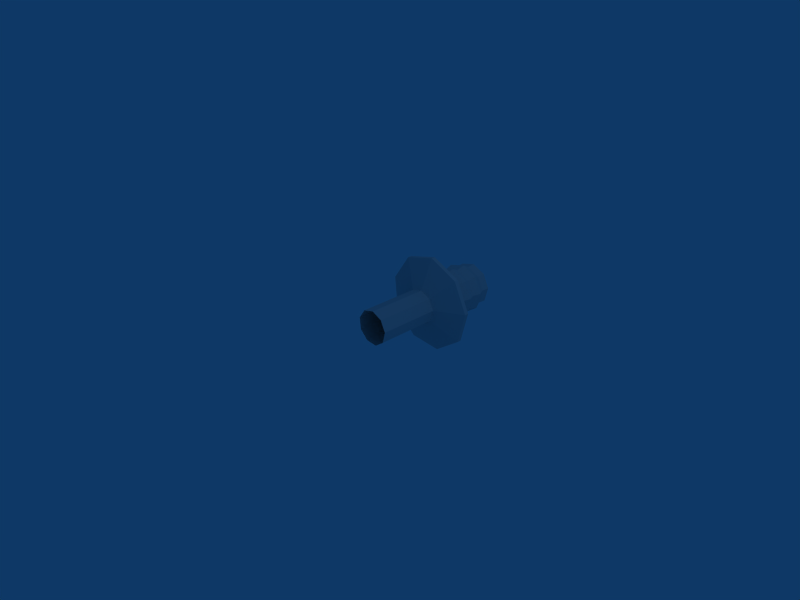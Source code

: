 # Source: beehive_attacking.blend  (saved by Blender 2.43.0; exported with 4.5.12 LTS)
import bpy
from mathutils import Matrix  # noqa: F401  (used for matrix-valued properties, if any)

bpy.ops.wm.read_factory_settings(use_empty=True)
scene = bpy.context.scene
scene.name = 'Scene'

# ---- collections
col_collection_1 = bpy.data.collections.new('Collection 1'); scene.collection.children.link(col_collection_1)

# ---- materials (node trees are filled in below, after node groups)
mat_material_001 = bpy.data.materials.new('Material.001')
mat_material_001.alpha_threshold = 0.0
mat_material_001.preview_render_type = 'FLAT'
mat_material_001.roughness = 0.5
mat_material_001.line_color = (0.0, 0.0, 0.0, 1.0)

# ---- material node trees

# ---- world
world_world = bpy.data.worlds.new('World'); scene.world = world_world
world_world.color = (0.05656, 0.2208, 0.4)
world_world.use_sun_shadow = False
world_world.sun_shadow_jitter_overblur = 0.0
world_world.cycles.sampling_method = 'MANUAL'
world_world.cycles.sample_map_resolution = 256

# ---- cameras
cam_camera = bpy.data.cameras.new('Camera')
cam_camera.passepartout_alpha = 0.2
cam_camera.clip_end = 100.0
cam_camera.lens = 35.0
cam_camera.ortho_scale = 7.314
cam_camera.show_passepartout = False
cam_camera.show_safe_areas = True
cam_camera.dof.focus_distance = 0.0
cam_camera.dof.aperture_fstop = 128.0

# ---- lights
light_spot = bpy.data.lights.new('Spot', 'POINT')
light_spot.transmission_factor = 0.0
light_spot.cutoff_distance = 30.0
light_spot.energy = 100.0
light_spot.shadow_buffer_clip_start = 1.001
light_spot.shadow_soft_size = 1.0
light_spot.shadow_maximum_resolution = 0.006
light_spot.use_absolute_resolution = True
light_spot.cycles.use_multiple_importance_sampling = False

# ---- meshes
me_mesh = bpy.data.meshes.new('Mesh')
me_mesh.from_pydata([(0.1943, 0.8858, 0.1943), (0.2737, 0.8858, 0.02395), (0.2251, 0.8858, -0.1576), (0.07111, 0.8858, -0.2654), (-0.1161, 0.8858, -0.249), (-0.249, 0.8858, -0.1161), (-0.2654, 0.8858, 0.07111), (-0.1576, 0.8858, 0.2251), (0.02395, 0.8858, 0.2737), (0.1943, -0.08895, 0.1943), (0.2737, -0.08895, 0.02395), (0.2251, -0.08895, -0.1576), (0.07111, -0.08895, -0.2654), (-0.1161, -0.08895, -0.249), (-0.249, -0.08895, -0.1161), (-0.2654, -0.08895, 0.07111), (-0.1576, -0.08895, 0.2251), (0.02394, -0.08895, 0.2737), (0.7594, 1.059, 0.06644), (0.539, 1.059, 0.539), (0.6244, 1.059, -0.4372), (0.1973, 1.059, -0.7363), (-0.3222, 1.059, -0.6909), (-0.6909, 1.059, -0.3222), (-0.7363, 1.059, 0.1973), (-0.4372, 1.059, 0.6244), (0.06644, 1.059, 0.7594), (0.539, 1.123, 0.539), (0.7594, 1.123, 0.06644), (0.6244, 1.123, -0.4372), (0.1973, 1.123, -0.7363), (-0.3222, 1.123, -0.6909), (-0.6909, 1.123, -0.3222), (-0.7363, 1.123, 0.1973), (-0.4372, 1.123, 0.6244), (0.06644, 1.123, 0.7594), (0.2715, 1.15, 0.2715), (0.3825, 1.15, 0.03346), (0.3145, 1.15, -0.2202), (0.09937, 1.15, -0.3709), (-0.1623, 1.15, -0.348), (-0.348, 1.15, -0.1623), (-0.3709, 1.15, 0.09937), (-0.2202, 1.15, 0.3145), (0.03346, 1.15, 0.3825), (0.2715, 1.206, 0.2715), (0.3825, 1.206, 0.03346), (0.3145, 1.206, -0.2202), (0.09937, 1.206, -0.3709), (-0.1623, 1.206, -0.348), (-0.348, 1.206, -0.1623), (-0.3709, 1.206, 0.09937), (-0.2202, 1.206, 0.3145), (0.03346, 1.206, 0.3825), (0.3084, 1.338, 0.3084), (0.4345, 1.338, 0.03802), (0.3573, 1.338, -0.2502), (0.1129, 1.338, -0.4213), (-0.1843, 1.338, -0.3953), (-0.3953, 1.338, -0.1843), (-0.4213, 1.338, 0.1129), (-0.2502, 1.338, 0.3573), (0.03801, 1.338, 0.4345), (0.2761, 1.449, 0.2761), (0.389, 1.449, 0.03403), (0.3199, 1.449, -0.224), (0.1011, 1.449, -0.3772), (-0.165, 1.449, -0.3539), (-0.3539, 1.449, -0.165), (-0.3772, 1.449, 0.1011), (-0.224, 1.449, 0.3199), (0.03403, 1.449, 0.389), (0.4149, 1.559, 0.0363), (0.2945, 1.559, 0.2945), (0.3412, 1.559, -0.2389), (0.1078, 1.559, -0.4023), (-0.176, 1.559, -0.3775), (-0.3775, 1.559, -0.176), (-0.4023, 1.559, 0.1078), (-0.2389, 1.559, 0.3412), (0.0363, 1.559, 0.4149), (0.2588, 1.669, 0.2588), (0.3646, 1.669, 0.0319), (0.2998, 1.669, -0.2099), (0.09473, 1.669, -0.3535), (-0.1547, 1.669, -0.3317), (-0.3317, 1.669, -0.1547), (-0.3535, 1.669, 0.09473), (-0.2099, 1.669, 0.2998), (0.0319, 1.669, 0.3646), (0.2858, 1.801, 0.2858), (0.4027, 1.801, 0.03523), (0.3311, 1.801, -0.2318), (0.1046, 1.801, -0.3904), (-0.1708, 1.801, -0.3663), (-0.3663, 1.801, -0.1708), (-0.3904, 1.801, 0.1046), (-0.2318, 1.801, 0.3311), (0.03523, 1.801, 0.4027), (0.3367, 1.922, 0.02946), (0.239, 1.922, 0.239), (0.2769, 1.922, -0.1939), (0.08749, 1.922, -0.3265), (-0.1429, 1.922, -0.3064), (-0.3064, 1.922, -0.1429), (-0.3265, 1.922, 0.08749), (-0.1939, 1.922, 0.2769), (0.02946, 1.922, 0.3367), (0.2473, 2.044, 0.2473), (0.3485, 2.044, 0.03049), (0.2865, 2.044, -0.2006), (0.09053, 2.044, -0.3379), (-0.1478, 2.044, -0.317), (-0.317, 2.044, -0.1478), (-0.3379, 2.044, 0.09053), (-0.2006, 2.044, 0.2865), (0.03049, 2.044, 0.3485), (0.2135, 2.132, 0.01868), (0.1515, 2.132, 0.1515), (0.1755, 2.132, -0.1229), (0.05546, 2.132, -0.207), (-0.09057, 2.132, -0.1942), (-0.1942, 2.132, -0.09057), (-0.207, 2.132, 0.05546), (-0.1229, 2.132, 0.1755), (0.01868, 2.132, 0.2135), (-7.887e-08, 2.194, 4.685e-08)], [], [(118, 117, 126), (117, 119, 126), (119, 120, 126), (120, 121, 126), (121, 122, 126), (122, 123, 126), (123, 124, 126), (124, 125, 126), (125, 118, 126), (116, 108, 118), (116, 118, 125), (115, 116, 125), (115, 125, 124), (114, 115, 124), (114, 124, 123), (113, 114, 123), (113, 123, 122), (112, 113, 121), (113, 122, 121), (111, 112, 121), (111, 121, 120), (110, 111, 119), (111, 120, 119), (109, 110, 117), (110, 119, 117), (108, 109, 117), (108, 117, 118), (107, 100, 108), (107, 108, 116), (106, 107, 116), (106, 116, 115), (105, 106, 115), (105, 115, 114), (104, 105, 114), (104, 114, 113), (103, 104, 113), (103, 113, 112), (102, 103, 112), (102, 112, 111), (101, 102, 111), (101, 111, 110), (99, 101, 110), (99, 110, 109), (100, 99, 109), (100, 109, 108), (98, 90, 100), (98, 100, 107), (97, 98, 107), (97, 107, 106), (96, 97, 106), (96, 106, 105), (95, 96, 105), (95, 105, 104), (94, 95, 104), (94, 104, 103), (93, 94, 103), (93, 103, 102), (92, 93, 102), (92, 102, 101), (91, 92, 101), (91, 101, 99), (90, 91, 99), (90, 99, 100), (89, 81, 90), (89, 90, 98), (88, 89, 98), (88, 98, 97), (87, 88, 97), (87, 97, 96), (86, 87, 96), (86, 96, 95), (85, 86, 95), (85, 95, 94), (84, 85, 94), (84, 94, 93), (83, 84, 93), (83, 93, 92), (82, 83, 92), (82, 92, 91), (81, 82, 91), (81, 91, 90), (80, 73, 81), (80, 81, 89), (79, 80, 89), (79, 89, 88), (78, 79, 88), (78, 88, 87), (77, 78, 87), (77, 87, 86), (76, 77, 86), (76, 86, 85), (75, 76, 85), (75, 85, 84), (74, 75, 84), (74, 84, 83), (72, 74, 83), (72, 83, 82), (73, 72, 82), (73, 82, 81), (71, 63, 73), (71, 73, 80), (70, 71, 80), (70, 80, 79), (69, 70, 79), (69, 79, 78), (68, 69, 78), (68, 78, 77), (67, 68, 77), (67, 77, 76), (66, 67, 76), (66, 76, 75), (65, 66, 75), (65, 75, 74), (64, 65, 74), (64, 74, 72), (63, 64, 72), (63, 72, 73), (62, 54, 63), (62, 63, 71), (61, 62, 71), (61, 71, 70), (60, 61, 70), (60, 70, 69), (59, 60, 69), (59, 69, 68), (58, 59, 68), (58, 68, 67), (57, 58, 67), (57, 67, 66), (56, 57, 66), (56, 66, 65), (55, 56, 65), (55, 65, 64), (54, 55, 64), (54, 64, 63), (53, 45, 54), (53, 54, 62), (52, 53, 62), (52, 62, 61), (51, 52, 61), (51, 61, 60), (50, 51, 60), (50, 60, 59), (49, 50, 59), (49, 59, 58), (48, 49, 58), (48, 58, 57), (47, 48, 57), (47, 57, 56), (46, 47, 56), (46, 56, 55), (45, 46, 55), (45, 55, 54), (44, 36, 45), (44, 45, 53), (43, 44, 53), (43, 53, 52), (42, 43, 52), (42, 52, 51), (41, 42, 51), (41, 51, 50), (40, 41, 50), (40, 50, 49), (39, 40, 49), (39, 49, 48), (38, 39, 48), (38, 48, 47), (37, 38, 47), (37, 47, 46), (36, 37, 46), (36, 46, 45), (35, 27, 36), (35, 36, 44), (34, 35, 44), (34, 44, 43), (33, 34, 43), (33, 43, 42), (32, 33, 42), (32, 42, 41), (31, 32, 41), (31, 41, 40), (30, 31, 40), (30, 40, 39), (29, 30, 38), (30, 39, 38), (28, 29, 38), (28, 38, 37), (27, 28, 37), (27, 37, 36), (26, 19, 27), (26, 27, 35), (25, 26, 35), (25, 35, 34), (24, 25, 34), (24, 34, 33), (23, 24, 33), (23, 33, 32), (22, 23, 32), (22, 32, 31), (21, 22, 31), (21, 31, 30), (20, 21, 30), (20, 30, 29), (18, 20, 29), (18, 29, 28), (19, 18, 28), (19, 28, 27), (8, 0, 26), (0, 19, 26), (7, 8, 26), (7, 26, 25), (6, 7, 24), (7, 25, 24), (5, 6, 24), (5, 24, 23), (4, 5, 23), (4, 23, 22), (3, 4, 22), (3, 22, 21), (2, 3, 21), (2, 21, 20), (1, 2, 20), (1, 20, 18), (0, 1, 18), (0, 18, 19), (9, 0, 8), (9, 8, 17), (7, 16, 17), (7, 17, 8), (6, 15, 16), (6, 16, 7), (5, 14, 15), (5, 15, 6), (4, 13, 14), (4, 14, 5), (3, 12, 13), (3, 13, 4), (2, 11, 12), (2, 12, 3), (1, 10, 11), (1, 11, 2), (0, 9, 10), (0, 10, 1)])
_uv = me_mesh.uv_layers.new(name='UVTex')
_uv.uv.foreach_set('vector', [0.7406, 0.5788, 0.8572, 0.5788, 0.6298, 0.6107, 0.459, 0.5758, 0.511, 0.5757, 0.6386, 0.6071, 0.511, 0.5757, 0.6099, 0.5753, 0.6386, 0.6071, 0.6099, 0.5753, 0.6851, 0.5749, 0.6386, 0.6071, 0.6851, 0.5749, 0.8003, 0.5746, 0.6386, 0.6071, 0.8003, 0.5746, 0.8625, 0.5745, 0.6386, 0.6071, 0.4536, 0.5788, 0.5665, 0.5788, 0.6298, 0.6107, 0.5665, 0.5788, 0.6394, 0.5788, 0.6298, 0.6107, 0.6394, 0.5788, 0.7406, 0.5788, 0.6298, 0.6107, 0.6455, 0.5334, 0.7899, 0.5334, 0.7406, 0.5788, 0.6455, 0.5334, 0.7406, 0.5788, 0.6394, 0.5788, 0.5265, 0.5334, 0.6455, 0.5334, 0.6394, 0.5788, 0.5265, 0.5334, 0.6394, 0.5788, 0.5665, 0.5788, 0.3863, 0.5334, 0.5265, 0.5334, 0.5665, 0.5788, 0.3863, 0.5334, 0.5665, 0.5788, 0.4536, 0.5788, 0.8632, 0.5289, 0.9296, 0.5288, 0.8625, 0.5745, 0.8632, 0.5289, 0.8625, 0.5745, 0.8003, 0.5746, 0.7143, 0.5294, 0.8632, 0.5289, 0.6851, 0.5749, 0.8632, 0.5289, 0.8003, 0.5746, 0.6851, 0.5749, 0.5916, 0.5301, 0.7143, 0.5294, 0.6851, 0.5749, 0.5916, 0.5301, 0.6851, 0.5749, 0.6099, 0.5753, 0.4536, 0.5307, 0.5916, 0.5301, 0.511, 0.5757, 0.5916, 0.5301, 0.6099, 0.5753, 0.511, 0.5757, 0.3893, 0.5309, 0.4536, 0.5307, 0.459, 0.5758, 0.4536, 0.5307, 0.511, 0.5757, 0.459, 0.5758, 0.7899, 0.5334, 0.9266, 0.5334, 0.8572, 0.5788, 0.7899, 0.5334, 0.8572, 0.5788, 0.7406, 0.5788, 0.6449, 0.4711, 0.7856, 0.4711, 0.7899, 0.5334, 0.6449, 0.4711, 0.7899, 0.5334, 0.6455, 0.5334, 0.53, 0.4711, 0.6449, 0.4711, 0.6455, 0.5334, 0.53, 0.4711, 0.6455, 0.5334, 0.5265, 0.5334, 0.3921, 0.4711, 0.53, 0.4711, 0.5265, 0.5334, 0.3921, 0.4711, 0.5265, 0.5334, 0.3863, 0.5334, 0.8573, 0.4665, 0.9234, 0.4665, 0.9296, 0.5288, 0.8573, 0.4665, 0.9296, 0.5288, 0.8632, 0.5289, 0.7113, 0.467, 0.8573, 0.4665, 0.8632, 0.5289, 0.7113, 0.467, 0.8632, 0.5289, 0.7143, 0.5294, 0.5928, 0.4677, 0.7113, 0.467, 0.7143, 0.5294, 0.5928, 0.4677, 0.7143, 0.5294, 0.5916, 0.5301, 0.4582, 0.4683, 0.5928, 0.4677, 0.5916, 0.5301, 0.4582, 0.4683, 0.5916, 0.5301, 0.4536, 0.5307, 0.3949, 0.4685, 0.4582, 0.4683, 0.4536, 0.5307, 0.3949, 0.4685, 0.4536, 0.5307, 0.3893, 0.5309, 0.7856, 0.4711, 0.9206, 0.4711, 0.9266, 0.5334, 0.7856, 0.4711, 0.9266, 0.5334, 0.7899, 0.5334, 0.6479, 0.4087, 0.8097, 0.4087, 0.7856, 0.4711, 0.6479, 0.4087, 0.7856, 0.4711, 0.6449, 0.4711, 0.5105, 0.4087, 0.6479, 0.4087, 0.6449, 0.4711, 0.5105, 0.4087, 0.6449, 0.4711, 0.53, 0.4711, 0.3592, 0.4087, 0.5105, 0.4087, 0.53, 0.4711, 0.3592, 0.4087, 0.53, 0.4711, 0.3921, 0.4711, 0.8878, 0.404, 0.9559, 0.4039, 0.9234, 0.4665, 0.8878, 0.404, 0.9234, 0.4665, 0.8573, 0.4665, 0.7254, 0.4046, 0.8878, 0.404, 0.8573, 0.4665, 0.7254, 0.4046, 0.8573, 0.4665, 0.7113, 0.467, 0.5836, 0.4054, 0.7254, 0.4046, 0.7113, 0.467, 0.5836, 0.4054, 0.7113, 0.467, 0.5928, 0.4677, 0.43, 0.4061, 0.5836, 0.4054, 0.5928, 0.4677, 0.43, 0.4061, 0.5928, 0.4677, 0.4582, 0.4683, 0.3606, 0.4063, 0.43, 0.4061, 0.4582, 0.4683, 0.3606, 0.4063, 0.4582, 0.4683, 0.3949, 0.4685, 0.8097, 0.4087, 0.9545, 0.4087, 0.9206, 0.4711, 0.8097, 0.4087, 0.9206, 0.4711, 0.7856, 0.4711, 0.6462, 0.3407, 0.7958, 0.3407, 0.8097, 0.4087, 0.6462, 0.3407, 0.8097, 0.4087, 0.6479, 0.4087, 0.5217, 0.3407, 0.6462, 0.3407, 0.6479, 0.4087, 0.5217, 0.3407, 0.6479, 0.4087, 0.5105, 0.4087, 0.3782, 0.3407, 0.5217, 0.3407, 0.5105, 0.4087, 0.3782, 0.3407, 0.5105, 0.4087, 0.3592, 0.4087, 0.8696, 0.336, 0.9366, 0.336, 0.9559, 0.4039, 0.8696, 0.336, 0.9559, 0.4039, 0.8878, 0.404, 0.7166, 0.3366, 0.8696, 0.336, 0.8878, 0.404, 0.7166, 0.3366, 0.8878, 0.404, 0.7254, 0.4046, 0.5883, 0.3373, 0.7166, 0.3366, 0.7254, 0.4046, 0.5883, 0.3373, 0.7254, 0.4046, 0.5836, 0.4054, 0.4456, 0.3379, 0.5883, 0.3373, 0.5836, 0.4054, 0.4456, 0.3379, 0.5836, 0.4054, 0.43, 0.4061, 0.3798, 0.3381, 0.4456, 0.3379, 0.43, 0.4061, 0.3798, 0.3381, 0.43, 0.4061, 0.3606, 0.4063, 0.7958, 0.3407, 0.935, 0.3407, 0.9545, 0.4087, 0.7958, 0.3407, 0.9545, 0.4087, 0.8097, 0.4087, 0.6484, 0.284, 0.8142, 0.284, 0.7958, 0.3407, 0.6484, 0.284, 0.7958, 0.3407, 0.6462, 0.3407, 0.5068, 0.284, 0.6484, 0.284, 0.6462, 0.3407, 0.5068, 0.284, 0.6462, 0.3407, 0.5217, 0.3407, 0.3531, 0.284, 0.5068, 0.284, 0.5217, 0.3407, 0.3531, 0.284, 0.5217, 0.3407, 0.3782, 0.3407, 0.8929, 0.2792, 0.9613, 0.2791, 0.9366, 0.336, 0.8929, 0.2792, 0.9366, 0.336, 0.8696, 0.336, 0.7273, 0.2798, 0.8929, 0.2792, 0.8696, 0.336, 0.7273, 0.2798, 0.8696, 0.336, 0.7166, 0.3366, 0.5812, 0.2807, 0.7273, 0.2798, 0.7166, 0.3366, 0.5812, 0.2807, 0.7166, 0.3366, 0.5883, 0.3373, 0.424, 0.2814, 0.5812, 0.2807, 0.5883, 0.3373, 0.424, 0.2814, 0.5883, 0.3373, 0.4456, 0.3379, 0.3536, 0.2816, 0.424, 0.2814, 0.4456, 0.3379, 0.3536, 0.2816, 0.4456, 0.3379, 0.3798, 0.3381, 0.8142, 0.284, 0.9609, 0.284, 0.935, 0.3407, 0.8142, 0.284, 0.935, 0.3407, 0.7958, 0.3407, 0.6473, 0.2273, 0.8047, 0.2273, 0.8142, 0.284, 0.6473, 0.2273, 0.8142, 0.284, 0.6484, 0.284, 0.5145, 0.2273, 0.6473, 0.2273, 0.6484, 0.284, 0.5145, 0.2273, 0.6484, 0.284, 0.5068, 0.284, 0.3661, 0.2273, 0.5145, 0.2273, 0.5068, 0.284, 0.3661, 0.2273, 0.5068, 0.284, 0.3531, 0.284, 0.8804, 0.2226, 0.948, 0.2225, 0.9613, 0.2791, 0.8804, 0.2226, 0.9613, 0.2791, 0.8929, 0.2792, 0.7213, 0.2232, 0.8804, 0.2226, 0.8929, 0.2792, 0.7213, 0.2232, 0.8929, 0.2792, 0.7273, 0.2798, 0.5844, 0.224, 0.7213, 0.2232, 0.7273, 0.2798, 0.5844, 0.224, 0.7273, 0.2798, 0.5812, 0.2807, 0.4347, 0.2246, 0.5844, 0.224, 0.5812, 0.2807, 0.4347, 0.2246, 0.5812, 0.2807, 0.424, 0.2814, 0.3666, 0.2248, 0.4347, 0.2246, 0.424, 0.2814, 0.3666, 0.2248, 0.424, 0.2814, 0.3536, 0.2816, 0.8047, 0.2273, 0.9475, 0.2273, 0.9609, 0.284, 0.8047, 0.2273, 0.9609, 0.284, 0.8142, 0.284, 0.6493, 0.1706, 0.8213, 0.1706, 0.8047, 0.2273, 0.6493, 0.1706, 0.8047, 0.2273, 0.6473, 0.2273, 0.501, 0.1706, 0.6493, 0.1706, 0.6473, 0.2273, 0.501, 0.1706, 0.6473, 0.2273, 0.5145, 0.2273, 0.3433, 0.1706, 0.501, 0.1706, 0.5145, 0.2273, 0.3433, 0.1706, 0.5145, 0.2273, 0.3661, 0.2273, 0.9014, 0.1658, 0.9704, 0.1657, 0.948, 0.2225, 0.9014, 0.1658, 0.948, 0.2225, 0.8804, 0.2226, 0.7309, 0.1664, 0.9014, 0.1658, 0.8804, 0.2226, 0.7309, 0.1664, 0.8804, 0.2226, 0.7213, 0.2232, 0.578, 0.1673, 0.7309, 0.1664, 0.7213, 0.2232, 0.578, 0.1673, 0.7213, 0.2232, 0.5844, 0.224, 0.4151, 0.168, 0.578, 0.1673, 0.5844, 0.224, 0.4151, 0.168, 0.5844, 0.224, 0.4347, 0.2246, 0.3429, 0.1683, 0.4151, 0.168, 0.4347, 0.2246, 0.3429, 0.1683, 0.4347, 0.2246, 0.3666, 0.2248, 0.8213, 0.1706, 0.9709, 0.1706, 0.9475, 0.2273, 0.8213, 0.1706, 0.9475, 0.2273, 0.8047, 0.2273, 0.647, 0.1026, 0.8023, 0.1026, 0.8213, 0.1706, 0.647, 0.1026, 0.8213, 0.1706, 0.6493, 0.1706, 0.5164, 0.1026, 0.647, 0.1026, 0.6493, 0.1706, 0.5164, 0.1026, 0.6493, 0.1706, 0.501, 0.1706, 0.3693, 0.1026, 0.5164, 0.1026, 0.501, 0.1706, 0.3693, 0.1026, 0.501, 0.1706, 0.3433, 0.1706, 0.8766, 0.09787, 0.9441, 0.0978, 0.9704, 0.1657, 0.8766, 0.09787, 0.9704, 0.1657, 0.9014, 0.1658, 0.7192, 0.09843, 0.8766, 0.09787, 0.9014, 0.1658, 0.7192, 0.09843, 0.9014, 0.1658, 0.7309, 0.1664, 0.5845, 0.09922, 0.7192, 0.09843, 0.7309, 0.1664, 0.5845, 0.09922, 0.7309, 0.1664, 0.578, 0.1673, 0.4367, 0.09987, 0.5845, 0.09922, 0.578, 0.1673, 0.4367, 0.09987, 0.578, 0.1673, 0.4151, 0.168, 0.3692, 0.1001, 0.4367, 0.09987, 0.4151, 0.168, 0.3692, 0.1001, 0.4151, 0.168, 0.3429, 0.1683, 0.8023, 0.1026, 0.9442, 0.1026, 0.9709, 0.1706, 0.8023, 0.1026, 0.9709, 0.1706, 0.8213, 0.1706, 0.647, 0.07346, 0.8023, 0.07346, 0.8023, 0.1026, 0.647, 0.07346, 0.8023, 0.1026, 0.647, 0.1026, 0.5164, 0.07346, 0.647, 0.07346, 0.647, 0.1026, 0.5164, 0.07346, 0.647, 0.1026, 0.5164, 0.1026, 0.3693, 0.07346, 0.5164, 0.07346, 0.5164, 0.1026, 0.3693, 0.07346, 0.5164, 0.1026, 0.3693, 0.1026, 0.8764, 0.06878, 0.9439, 0.06871, 0.9441, 0.0978, 0.8764, 0.06878, 0.9441, 0.0978, 0.8766, 0.09787, 0.719, 0.06934, 0.8764, 0.06878, 0.8766, 0.09787, 0.719, 0.06934, 0.8766, 0.09787, 0.7192, 0.09843, 0.5844, 0.07013, 0.719, 0.06934, 0.7192, 0.09843, 0.5844, 0.07013, 0.7192, 0.09843, 0.5845, 0.09922, 0.4365, 0.07078, 0.5844, 0.07013, 0.5845, 0.09922, 0.4365, 0.07078, 0.5845, 0.09922, 0.4367, 0.09987, 0.3691, 0.07098, 0.4365, 0.07078, 0.4367, 0.09987, 0.3691, 0.07098, 0.4367, 0.09987, 0.3692, 0.1001, 0.8023, 0.07346, 0.9442, 0.07346, 0.9442, 0.1026, 0.8023, 0.07346, 0.9442, 0.1026, 0.8023, 0.1026, 0.2342, 0.9664, 0.1153, 0.911, 0.1826, 0.8438, 0.2342, 0.9664, 0.1826, 0.8438, 0.2425, 0.8717, 0.3608, 0.9325, 0.2342, 0.9664, 0.2425, 0.8717, 0.3608, 0.9325, 0.2425, 0.8717, 0.3062, 0.8546, 0.436, 0.8251, 0.3608, 0.9325, 0.3062, 0.8546, 0.436, 0.8251, 0.3062, 0.8546, 0.3441, 0.8005, 0.4246, 0.6945, 0.436, 0.8251, 0.3441, 0.8005, 0.4246, 0.6945, 0.3441, 0.8005, 0.3384, 0.7347, 0.3319, 0.6018, 0.4246, 0.6945, 0.3384, 0.7347, 0.3319, 0.6018, 0.3384, 0.7347, 0.2917, 0.688, 0.2013, 0.5903, 0.3319, 0.6018, 0.2917, 0.688, 0.2013, 0.5903, 0.2917, 0.688, 0.2259, 0.6822, 0.09386, 0.6655, 0.2013, 0.5903, 0.1718, 0.7201, 0.2013, 0.5903, 0.2259, 0.6822, 0.1718, 0.7201, 0.05993, 0.7922, 0.09386, 0.6655, 0.1718, 0.7201, 0.05993, 0.7922, 0.1718, 0.7201, 0.1547, 0.7839, 0.1153, 0.911, 0.05993, 0.7922, 0.1547, 0.7839, 0.1153, 0.911, 0.1547, 0.7839, 0.1826, 0.8438, 0.7382, 0.7841, 0.8992, 0.7841, 0.8992, 0.8057, 0.7382, 0.7841, 0.8992, 0.8057, 0.7382, 0.8057, 0.5667, 0.7841, 0.7382, 0.7841, 0.7382, 0.8057, 0.5667, 0.7841, 0.7382, 0.8057, 0.5667, 0.8057, 0.4648, 0.7841, 0.5667, 0.7841, 0.5667, 0.8057, 0.4648, 0.7841, 0.5667, 0.8057, 0.4648, 0.8057, 0.4803, 0.8059, 0.4648, 0.8059, 0.4648, 0.7843, 0.4803, 0.8059, 0.4648, 0.7843, 0.4803, 0.7843, 0.6059, 0.8059, 0.4803, 0.8059, 0.4803, 0.7843, 0.6059, 0.8059, 0.4803, 0.7843, 0.6059, 0.7843, 0.7828, 0.8059, 0.6059, 0.8059, 0.6059, 0.7843, 0.7828, 0.8059, 0.6059, 0.7843, 0.7828, 0.7843, 0.9283, 0.8059, 0.7828, 0.8059, 0.7828, 0.7843, 0.9283, 0.8059, 0.7828, 0.7843, 0.9283, 0.7843, 0.9743, 0.8059, 0.9283, 0.8059, 0.9283, 0.7843, 0.9743, 0.8059, 0.9283, 0.7843, 0.9743, 0.7843, 0.8992, 0.7841, 0.9743, 0.7841, 0.9743, 0.8057, 0.8992, 0.7841, 0.9743, 0.8057, 0.8992, 0.8057, 0.2441, 0.8724, 0.3077, 0.8561, 0.2343, 0.9696, 0.3077, 0.8561, 0.3622, 0.9366, 0.2343, 0.9696, 0.1849, 0.8441, 0.2441, 0.8724, 0.2343, 0.9696, 0.1849, 0.8441, 0.2343, 0.9696, 0.1151, 0.9126, 0.1578, 0.7844, 0.1849, 0.8441, 0.06037, 0.7923, 0.1849, 0.8441, 0.1151, 0.9126, 0.06037, 0.7923, 0.1754, 0.7212, 0.1578, 0.7844, 0.06037, 0.7923, 0.1754, 0.7212, 0.06037, 0.7923, 0.09579, 0.665, 0.2295, 0.6841, 0.1754, 0.7212, 0.09579, 0.665, 0.2295, 0.6841, 0.09579, 0.665, 0.2048, 0.5902, 0.2948, 0.6904, 0.2295, 0.6841, 0.2048, 0.5902, 0.2948, 0.6904, 0.2048, 0.5902, 0.3363, 0.603, 0.3407, 0.7372, 0.2948, 0.6904, 0.3363, 0.603, 0.3407, 0.7372, 0.3363, 0.603, 0.4288, 0.6973, 0.3458, 0.8027, 0.3407, 0.7372, 0.4288, 0.6973, 0.3458, 0.8027, 0.4288, 0.6973, 0.4391, 0.8291, 0.3077, 0.8561, 0.3458, 0.8027, 0.4391, 0.8291, 0.3077, 0.8561, 0.4391, 0.8291, 0.3622, 0.9366, 0.778, 0.932, 0.778, 0.9959, 0.72, 0.9959, 0.778, 0.932, 0.72, 0.9959, 0.72, 0.932, 0.6582, 0.9959, 0.6582, 0.932, 0.72, 0.932, 0.6582, 0.9959, 0.72, 0.932, 0.72, 0.9959, 0.604, 0.9959, 0.604, 0.932, 0.6582, 0.932, 0.604, 0.9959, 0.6582, 0.932, 0.6582, 0.9959, 0.6336, 0.9311, 0.6336, 0.995, 0.603, 0.995, 0.6336, 0.9311, 0.603, 0.995, 0.603, 0.9311, 0.6755, 0.9311, 0.6755, 0.995, 0.6336, 0.995, 0.6755, 0.9311, 0.6336, 0.995, 0.6336, 0.9311, 0.7344, 0.9311, 0.7344, 0.995, 0.6755, 0.995, 0.7344, 0.9311, 0.6755, 0.995, 0.6755, 0.9311, 0.7829, 0.9311, 0.7829, 0.995, 0.7344, 0.995, 0.7829, 0.9311, 0.7344, 0.995, 0.7344, 0.9311, 0.826, 0.9311, 0.826, 0.995, 0.7829, 0.995, 0.826, 0.9311, 0.7829, 0.995, 0.7829, 0.9311, 0.778, 0.9959, 0.778, 0.932, 0.8226, 0.932, 0.778, 0.9959, 0.8226, 0.932, 0.8226, 0.9959])
_ca = me_mesh.color_attributes.new('Col', 'BYTE_COLOR', 'CORNER')
_ca.data.foreach_set('color', [1.0, 1.0, 1.0, 1.0, 1.0, 1.0, 1.0, 1.0, 1.0, 1.0, 1.0, 1.0, 1.0, 1.0, 1.0, 1.0, 1.0, 1.0, 1.0, 1.0, 1.0, 1.0, 1.0, 1.0, 1.0, 1.0, 1.0, 1.0, 1.0, 1.0, 1.0, 1.0, 1.0, 1.0, 1.0, 1.0, 1.0, 1.0, 1.0, 1.0, 1.0, 1.0, 1.0, 1.0, 1.0, 1.0, 1.0, 1.0, 1.0, 1.0, 1.0, 1.0, 1.0, 1.0, 1.0, 1.0, 1.0, 1.0, 1.0, 1.0, 1.0, 1.0, 1.0, 1.0, 1.0, 1.0, 1.0, 1.0, 1.0, 1.0, 1.0, 1.0, 1.0, 1.0, 1.0, 1.0, 1.0, 1.0, 1.0, 1.0, 1.0, 1.0, 1.0, 1.0, 1.0, 1.0, 1.0, 1.0, 1.0, 1.0, 1.0, 1.0, 1.0, 1.0, 1.0, 1.0, 1.0, 1.0, 1.0, 1.0, 1.0, 1.0, 1.0, 1.0, 1.0, 1.0, 1.0, 1.0, 1.0, 1.0, 1.0, 1.0, 1.0, 1.0, 1.0, 1.0, 1.0, 1.0, 1.0, 1.0, 1.0, 1.0, 1.0, 1.0, 1.0, 1.0, 1.0, 1.0, 1.0, 1.0, 1.0, 1.0, 1.0, 1.0, 1.0, 1.0, 1.0, 1.0, 1.0, 1.0, 1.0, 1.0, 1.0, 1.0, 1.0, 1.0, 1.0, 1.0, 1.0, 1.0, 1.0, 1.0, 1.0, 1.0, 1.0, 1.0, 1.0, 1.0, 1.0, 1.0, 1.0, 1.0, 1.0, 1.0, 1.0, 1.0, 1.0, 1.0, 1.0, 1.0, 1.0, 1.0, 1.0, 1.0, 1.0, 1.0, 1.0, 1.0, 1.0, 1.0, 1.0, 1.0, 1.0, 1.0, 1.0, 1.0, 1.0, 1.0, 1.0, 1.0, 1.0, 1.0, 1.0, 1.0, 1.0, 1.0, 1.0, 1.0, 1.0, 1.0, 1.0, 1.0, 1.0, 1.0, 1.0, 1.0, 1.0, 1.0, 1.0, 1.0, 1.0, 1.0, 1.0, 1.0, 1.0, 1.0, 1.0, 1.0, 1.0, 1.0, 1.0, 1.0, 1.0, 1.0, 1.0, 1.0, 1.0, 1.0, 1.0, 1.0, 1.0, 1.0, 1.0, 1.0, 1.0, 1.0, 1.0, 1.0, 1.0, 1.0, 1.0, 1.0, 1.0, 1.0, 1.0, 1.0, 1.0, 1.0, 1.0, 1.0, 1.0, 1.0, 1.0, 1.0, 1.0, 1.0, 1.0, 1.0, 1.0, 1.0, 1.0, 1.0, 1.0, 1.0, 1.0, 1.0, 1.0, 1.0, 1.0, 1.0, 1.0, 1.0, 1.0, 1.0, 1.0, 1.0, 1.0, 1.0, 1.0, 1.0, 1.0, 1.0, 1.0, 1.0, 1.0, 1.0, 1.0, 1.0, 1.0, 1.0, 1.0, 1.0, 1.0, 1.0, 1.0, 1.0, 1.0, 1.0, 1.0, 1.0, 1.0, 1.0, 1.0, 1.0, 1.0, 1.0, 1.0, 1.0, 1.0, 1.0, 1.0, 1.0, 1.0, 1.0, 1.0, 1.0, 1.0, 1.0, 1.0, 1.0, 1.0, 1.0, 1.0, 1.0, 1.0, 1.0, 1.0, 1.0, 1.0, 1.0, 1.0, 1.0, 1.0, 1.0, 1.0, 1.0, 1.0, 1.0, 1.0, 1.0, 1.0, 1.0, 1.0, 1.0, 1.0, 1.0, 1.0, 1.0, 1.0, 1.0, 1.0, 1.0, 1.0, 1.0, 1.0, 1.0, 1.0, 1.0, 1.0, 1.0, 1.0, 1.0, 1.0, 1.0, 1.0, 1.0, 1.0, 1.0, 1.0, 1.0, 1.0, 1.0, 1.0, 1.0, 1.0, 1.0, 1.0, 1.0, 1.0, 1.0, 1.0, 1.0, 1.0, 1.0, 1.0, 1.0, 1.0, 1.0, 1.0, 1.0, 1.0, 1.0, 1.0, 1.0, 1.0, 1.0, 1.0, 1.0, 1.0, 1.0, 1.0, 1.0, 1.0, 1.0, 1.0, 1.0, 1.0, 1.0, 1.0, 1.0, 1.0, 1.0, 1.0, 1.0, 1.0, 1.0, 1.0, 1.0, 1.0, 1.0, 1.0, 1.0, 1.0, 1.0, 1.0, 1.0, 1.0, 1.0, 1.0, 1.0, 1.0, 1.0, 1.0, 1.0, 1.0, 1.0, 1.0, 1.0, 1.0, 1.0, 1.0, 1.0, 1.0, 1.0, 1.0, 1.0, 1.0, 1.0, 1.0, 1.0, 1.0, 1.0, 1.0, 1.0, 1.0, 1.0, 1.0, 1.0, 1.0, 1.0, 1.0, 1.0, 1.0, 1.0, 1.0, 1.0, 1.0, 1.0, 1.0, 1.0, 1.0, 1.0, 1.0, 1.0, 1.0, 1.0, 1.0, 1.0, 1.0, 1.0, 1.0, 1.0, 1.0, 1.0, 1.0, 1.0, 1.0, 1.0, 1.0, 1.0, 1.0, 1.0, 1.0, 1.0, 1.0, 1.0, 1.0, 1.0, 1.0, 1.0, 1.0, 1.0, 1.0, 1.0, 1.0, 1.0, 1.0, 1.0, 1.0, 1.0, 1.0, 1.0, 1.0, 1.0, 1.0, 1.0, 1.0, 1.0, 1.0, 1.0, 1.0, 1.0, 1.0, 1.0, 1.0, 1.0, 1.0, 1.0, 1.0, 1.0, 1.0, 1.0, 1.0, 1.0, 1.0, 1.0, 1.0, 1.0, 1.0, 1.0, 1.0, 1.0, 1.0, 1.0, 1.0, 1.0, 1.0, 1.0, 1.0, 1.0, 1.0, 1.0, 1.0, 1.0, 1.0, 1.0, 1.0, 1.0, 1.0, 1.0, 1.0, 1.0, 1.0, 1.0, 1.0, 1.0, 1.0, 1.0, 1.0, 1.0, 1.0, 1.0, 1.0, 1.0, 1.0, 1.0, 1.0, 1.0, 1.0, 1.0, 1.0, 1.0, 1.0, 1.0, 1.0, 1.0, 1.0, 1.0, 1.0, 1.0, 1.0, 1.0, 1.0, 1.0, 1.0, 1.0, 1.0, 1.0, 1.0, 1.0, 1.0, 1.0, 1.0, 1.0, 1.0, 1.0, 1.0, 1.0, 1.0, 1.0, 1.0, 1.0, 1.0, 1.0, 1.0, 1.0, 1.0, 1.0, 1.0, 1.0, 1.0, 1.0, 1.0, 1.0, 1.0, 1.0, 1.0, 1.0, 1.0, 1.0, 1.0, 1.0, 1.0, 1.0, 1.0, 1.0, 1.0, 1.0, 1.0, 1.0, 1.0, 1.0, 1.0, 1.0, 1.0, 1.0, 1.0, 1.0, 1.0, 1.0, 1.0, 1.0, 1.0, 1.0, 1.0, 1.0, 1.0, 1.0, 1.0, 1.0, 1.0, 1.0, 1.0, 1.0, 1.0, 1.0, 1.0, 1.0, 1.0, 1.0, 1.0, 1.0, 1.0, 1.0, 1.0, 1.0, 1.0, 1.0, 1.0, 1.0, 1.0, 1.0, 1.0, 1.0, 1.0, 1.0, 1.0, 1.0, 1.0, 1.0, 1.0, 1.0, 1.0, 1.0, 1.0, 1.0, 1.0, 1.0, 1.0, 1.0, 1.0, 1.0, 1.0, 1.0, 1.0, 1.0, 1.0, 1.0, 1.0, 1.0, 1.0, 1.0, 1.0, 1.0, 1.0, 1.0, 1.0, 1.0, 1.0, 1.0, 1.0, 1.0, 1.0, 1.0, 1.0, 1.0, 1.0, 1.0, 1.0, 1.0, 1.0, 1.0, 1.0, 1.0, 1.0, 1.0, 1.0, 1.0, 1.0, 1.0, 1.0, 1.0, 1.0, 1.0, 1.0, 1.0, 1.0, 1.0, 1.0, 1.0, 1.0, 1.0, 1.0, 1.0, 1.0, 1.0, 1.0, 1.0, 1.0, 1.0, 1.0, 1.0, 1.0, 1.0, 1.0, 1.0, 1.0, 1.0, 1.0, 1.0, 1.0, 1.0, 1.0, 1.0, 1.0, 1.0, 1.0, 1.0, 1.0, 1.0, 1.0, 1.0, 1.0, 1.0, 1.0, 1.0, 1.0, 1.0, 1.0, 1.0, 1.0, 1.0, 1.0, 1.0, 1.0, 1.0, 1.0, 1.0, 1.0, 1.0, 1.0, 1.0, 1.0, 1.0, 1.0, 1.0, 1.0, 1.0, 1.0, 1.0, 1.0, 1.0, 1.0, 1.0, 1.0, 1.0, 1.0, 1.0, 1.0, 1.0, 1.0, 1.0, 1.0, 1.0, 1.0, 1.0, 1.0, 1.0, 1.0, 1.0, 1.0, 1.0, 1.0, 1.0, 1.0, 1.0, 1.0, 1.0, 1.0, 1.0, 1.0, 1.0, 1.0, 1.0, 1.0, 1.0, 1.0, 1.0, 1.0, 1.0, 1.0, 1.0, 1.0, 1.0, 1.0, 1.0, 1.0, 1.0, 1.0, 1.0, 1.0, 1.0, 1.0, 1.0, 1.0, 1.0, 1.0, 1.0, 1.0, 1.0, 1.0, 1.0, 1.0, 1.0, 1.0, 1.0, 1.0, 1.0, 1.0, 1.0, 1.0, 1.0, 1.0, 1.0, 1.0, 1.0, 1.0, 1.0, 1.0, 1.0, 1.0, 1.0, 1.0, 1.0, 1.0, 1.0, 1.0, 1.0, 1.0, 1.0, 1.0, 1.0, 1.0, 1.0, 1.0, 1.0, 1.0, 1.0, 1.0, 1.0, 1.0, 1.0, 1.0, 1.0, 1.0, 1.0, 1.0, 1.0, 1.0, 1.0, 1.0, 1.0, 1.0, 1.0, 1.0, 1.0, 1.0, 1.0, 1.0, 1.0, 1.0, 1.0, 1.0, 1.0, 1.0, 1.0, 1.0, 1.0, 1.0, 1.0, 1.0, 1.0, 1.0, 1.0, 1.0, 1.0, 1.0, 1.0, 1.0, 1.0, 1.0, 1.0, 1.0, 1.0, 1.0, 1.0, 1.0, 1.0, 1.0, 1.0, 1.0, 1.0, 1.0, 1.0, 1.0, 1.0, 1.0, 1.0, 1.0, 1.0, 1.0, 1.0, 1.0, 1.0, 1.0, 1.0, 1.0, 1.0, 1.0, 1.0, 1.0, 1.0, 1.0, 1.0, 1.0, 1.0, 1.0, 1.0, 1.0, 1.0, 1.0, 1.0, 1.0, 1.0, 1.0, 1.0, 1.0, 1.0, 1.0, 1.0, 1.0, 1.0, 1.0, 1.0, 1.0, 1.0, 1.0, 1.0, 1.0, 1.0, 1.0, 1.0, 1.0, 1.0, 1.0, 1.0, 1.0, 1.0, 1.0, 1.0, 1.0, 1.0, 1.0, 1.0, 1.0, 1.0, 1.0, 1.0, 1.0, 1.0, 1.0, 1.0, 1.0, 1.0, 1.0, 1.0, 1.0, 1.0, 1.0, 1.0, 1.0, 1.0, 1.0, 1.0, 1.0, 1.0, 1.0, 1.0, 1.0, 1.0, 1.0, 1.0, 1.0, 1.0, 1.0, 1.0, 1.0, 1.0, 1.0, 1.0, 1.0, 1.0, 1.0, 1.0, 1.0, 1.0, 1.0, 1.0, 1.0, 1.0, 1.0, 1.0, 1.0, 1.0, 1.0, 1.0, 1.0, 1.0, 1.0, 1.0, 1.0, 1.0, 1.0, 1.0, 1.0, 1.0, 1.0, 1.0, 1.0, 1.0, 1.0, 1.0, 1.0, 1.0, 1.0, 1.0, 1.0, 1.0, 1.0, 1.0, 1.0, 1.0, 1.0, 1.0, 1.0, 1.0, 1.0, 1.0, 1.0, 1.0, 1.0, 1.0, 1.0, 1.0, 1.0, 1.0, 1.0, 1.0, 1.0, 1.0, 1.0, 1.0, 1.0, 1.0, 1.0, 1.0, 1.0, 1.0, 1.0, 1.0, 1.0, 1.0, 1.0, 1.0, 1.0, 1.0, 1.0, 1.0, 1.0, 1.0, 1.0, 1.0, 1.0, 1.0, 1.0, 1.0, 1.0, 1.0, 1.0, 1.0, 1.0, 1.0, 1.0, 1.0, 1.0, 1.0, 1.0, 1.0, 1.0, 1.0, 1.0, 1.0, 1.0, 1.0, 1.0, 1.0, 1.0, 1.0, 1.0, 1.0, 1.0, 1.0, 1.0, 1.0, 1.0, 1.0, 1.0, 1.0, 1.0, 1.0, 1.0, 1.0, 1.0, 1.0, 1.0, 1.0, 1.0, 1.0, 1.0, 1.0, 1.0, 1.0, 1.0, 1.0, 1.0, 1.0, 1.0, 1.0, 1.0, 1.0, 1.0, 1.0, 1.0, 1.0, 1.0, 1.0, 1.0, 1.0, 1.0, 1.0, 1.0, 1.0, 1.0, 1.0, 1.0, 1.0, 1.0, 1.0, 1.0, 1.0, 1.0, 1.0, 1.0, 1.0, 1.0, 1.0, 1.0, 1.0, 1.0, 1.0, 1.0, 1.0, 1.0, 1.0, 1.0, 1.0, 1.0, 1.0, 1.0, 1.0, 1.0, 1.0, 1.0, 1.0, 1.0, 1.0, 1.0, 1.0, 1.0, 1.0, 1.0, 1.0, 1.0, 1.0, 1.0, 1.0, 1.0, 1.0, 1.0, 1.0, 1.0, 1.0, 1.0, 1.0, 1.0, 1.0, 1.0, 1.0, 1.0, 1.0, 1.0, 1.0, 1.0, 1.0, 1.0, 1.0, 1.0, 1.0, 1.0, 1.0, 1.0, 1.0, 1.0, 1.0, 1.0, 1.0, 1.0, 1.0, 1.0, 1.0, 1.0, 1.0, 1.0, 1.0, 1.0, 1.0, 1.0, 1.0, 1.0, 1.0, 1.0, 1.0, 1.0, 1.0, 1.0, 1.0, 1.0, 1.0, 1.0, 1.0, 1.0, 1.0, 1.0, 1.0, 1.0, 1.0, 1.0, 1.0, 1.0, 1.0, 1.0, 1.0, 1.0, 1.0, 1.0, 1.0, 1.0, 1.0, 1.0, 1.0, 1.0, 1.0, 1.0, 1.0, 1.0, 1.0, 1.0, 1.0, 1.0, 1.0, 1.0, 1.0, 1.0, 1.0, 1.0, 1.0, 1.0, 1.0, 1.0, 1.0, 1.0, 1.0, 1.0, 1.0, 1.0, 1.0, 1.0, 1.0, 1.0, 1.0, 1.0, 1.0, 1.0, 1.0, 1.0, 1.0, 1.0, 1.0, 1.0, 1.0, 1.0, 1.0, 1.0, 1.0, 1.0, 1.0, 1.0, 1.0, 1.0, 1.0, 1.0, 1.0, 1.0, 1.0, 1.0, 1.0, 1.0, 1.0, 1.0, 1.0, 1.0, 1.0, 1.0, 1.0, 1.0, 1.0, 1.0, 1.0, 1.0, 1.0, 1.0, 1.0, 1.0, 1.0, 1.0, 1.0, 1.0, 1.0, 1.0, 1.0, 1.0, 1.0, 1.0, 1.0, 1.0, 1.0, 1.0, 1.0, 1.0, 1.0, 1.0, 1.0, 1.0, 1.0, 1.0, 1.0, 1.0, 1.0, 1.0, 1.0, 1.0, 1.0, 1.0, 1.0, 1.0, 1.0, 1.0, 1.0, 1.0, 1.0, 1.0, 1.0, 1.0, 1.0, 1.0, 1.0, 1.0, 1.0, 1.0, 1.0, 1.0, 1.0, 1.0, 1.0, 1.0, 1.0, 1.0, 1.0, 1.0, 1.0, 1.0, 1.0, 1.0, 1.0, 1.0, 1.0, 1.0, 1.0, 1.0, 1.0, 1.0, 1.0, 1.0, 1.0, 1.0, 1.0, 1.0, 1.0, 1.0, 1.0, 1.0, 1.0, 1.0, 1.0, 1.0, 1.0, 1.0, 1.0, 1.0, 1.0, 1.0, 1.0, 1.0, 1.0, 1.0, 1.0, 1.0, 1.0, 1.0, 1.0, 1.0, 1.0, 1.0, 1.0, 1.0, 1.0, 1.0, 1.0, 1.0, 1.0, 1.0, 1.0, 1.0, 1.0, 1.0, 1.0, 1.0, 1.0, 1.0, 1.0, 1.0, 1.0, 1.0, 1.0, 1.0, 1.0, 1.0, 1.0, 1.0, 1.0, 1.0, 1.0, 1.0, 1.0, 1.0, 1.0, 1.0, 1.0, 1.0, 1.0, 1.0, 1.0, 1.0, 1.0, 1.0, 1.0, 1.0, 1.0, 1.0, 1.0, 1.0, 1.0, 1.0, 1.0, 1.0, 1.0, 1.0, 1.0, 1.0, 1.0, 1.0, 1.0, 1.0, 1.0, 1.0, 1.0, 1.0, 1.0, 1.0, 1.0, 1.0, 1.0, 1.0, 1.0, 1.0, 1.0, 1.0, 1.0, 1.0, 1.0, 1.0, 1.0, 1.0, 1.0, 1.0, 1.0, 1.0, 1.0, 1.0, 1.0, 1.0, 1.0, 1.0, 1.0, 1.0, 1.0, 1.0, 1.0, 1.0, 1.0, 1.0, 1.0, 1.0, 1.0, 1.0, 1.0, 1.0, 1.0, 1.0, 1.0, 1.0, 1.0, 1.0, 1.0, 1.0, 1.0, 1.0, 1.0, 1.0, 1.0, 1.0, 1.0, 1.0, 1.0, 1.0, 1.0, 1.0, 1.0, 1.0, 1.0, 1.0, 1.0, 1.0, 1.0, 1.0, 1.0, 1.0, 1.0, 1.0, 1.0, 1.0, 1.0, 1.0, 1.0, 1.0, 1.0, 1.0, 1.0, 1.0, 1.0, 1.0, 1.0, 1.0, 1.0, 1.0, 1.0, 1.0, 1.0, 1.0, 1.0, 1.0, 1.0, 1.0, 1.0, 1.0, 1.0, 1.0, 1.0, 1.0, 1.0, 1.0, 1.0, 1.0, 1.0, 1.0, 1.0, 1.0, 1.0, 1.0, 1.0, 1.0, 1.0, 1.0, 1.0, 1.0, 1.0, 1.0, 1.0, 1.0, 1.0, 1.0, 1.0, 1.0, 1.0, 1.0, 1.0, 1.0, 1.0, 1.0, 1.0, 1.0, 1.0, 1.0, 1.0, 1.0, 1.0, 1.0, 1.0, 1.0, 1.0, 1.0, 1.0, 1.0, 1.0, 1.0, 1.0, 1.0, 1.0, 1.0, 1.0, 1.0, 1.0, 1.0, 1.0, 1.0, 1.0, 1.0, 1.0, 1.0, 1.0, 1.0, 1.0, 1.0, 1.0, 1.0, 1.0, 1.0, 1.0, 1.0, 1.0, 1.0, 1.0, 1.0, 1.0, 1.0, 1.0, 1.0, 1.0, 1.0, 1.0, 1.0, 1.0, 1.0, 1.0, 1.0, 1.0, 1.0, 1.0, 1.0, 1.0, 1.0, 1.0, 1.0, 1.0, 1.0, 1.0, 1.0, 1.0, 1.0, 1.0, 1.0, 1.0, 1.0, 1.0, 1.0, 1.0, 1.0, 1.0, 1.0, 1.0, 1.0, 1.0, 1.0, 1.0, 1.0, 1.0, 1.0, 1.0, 1.0, 1.0, 1.0, 1.0, 1.0, 1.0, 1.0, 1.0, 1.0, 1.0, 1.0, 1.0, 1.0, 1.0, 1.0, 1.0, 1.0, 1.0, 1.0, 1.0, 1.0, 1.0, 1.0, 1.0, 1.0, 1.0, 1.0, 1.0, 1.0, 1.0, 1.0, 1.0, 1.0, 1.0, 1.0, 1.0, 1.0, 1.0, 1.0, 1.0, 1.0, 1.0, 1.0, 1.0, 1.0, 1.0, 1.0, 1.0, 1.0, 1.0, 1.0, 1.0, 1.0, 1.0, 1.0, 1.0, 1.0, 1.0, 1.0, 1.0, 1.0, 1.0, 1.0, 1.0, 1.0, 1.0, 1.0, 1.0, 1.0, 1.0, 1.0, 1.0, 1.0, 1.0, 1.0, 1.0, 1.0, 1.0, 1.0, 1.0, 1.0, 1.0, 1.0, 1.0, 1.0, 1.0, 1.0, 1.0, 1.0, 1.0, 1.0, 1.0, 1.0, 1.0, 1.0, 1.0, 1.0, 1.0, 1.0, 1.0, 1.0, 1.0, 1.0, 1.0, 1.0, 1.0, 1.0, 1.0, 1.0, 1.0, 1.0, 1.0, 1.0, 1.0, 1.0, 1.0, 1.0, 1.0, 1.0, 1.0, 1.0, 1.0, 1.0, 1.0, 1.0, 1.0, 1.0, 1.0, 1.0, 1.0, 1.0, 1.0, 1.0, 1.0, 1.0, 1.0, 1.0, 1.0, 1.0, 1.0, 1.0, 1.0, 1.0, 1.0, 1.0, 1.0, 1.0, 1.0, 1.0, 1.0, 1.0, 1.0, 1.0, 1.0, 1.0, 1.0, 1.0, 1.0, 1.0, 1.0, 1.0, 1.0, 1.0, 1.0, 1.0, 1.0, 1.0, 1.0, 1.0, 1.0, 1.0, 1.0, 1.0, 1.0, 1.0, 1.0, 1.0, 1.0, 1.0, 1.0, 1.0, 1.0, 1.0, 1.0, 1.0, 1.0, 1.0, 1.0, 1.0, 1.0, 1.0, 1.0, 1.0, 1.0, 1.0, 1.0, 1.0, 1.0, 1.0, 1.0, 1.0, 1.0, 1.0, 1.0, 1.0, 1.0, 1.0, 1.0, 1.0, 1.0, 1.0, 1.0, 1.0, 1.0, 1.0, 1.0, 1.0, 1.0, 1.0, 1.0, 1.0, 1.0, 1.0, 1.0, 1.0, 1.0, 1.0, 1.0, 1.0, 1.0, 1.0, 1.0, 1.0, 1.0, 1.0, 1.0, 1.0, 1.0, 1.0, 1.0, 1.0, 1.0, 1.0, 1.0, 1.0, 1.0, 1.0, 1.0, 1.0, 1.0, 1.0, 1.0, 1.0, 1.0, 1.0, 1.0, 1.0, 1.0, 1.0, 1.0, 1.0, 1.0, 1.0, 1.0, 1.0, 1.0, 1.0, 1.0, 1.0, 1.0, 1.0, 1.0, 1.0, 1.0, 1.0, 1.0, 1.0, 1.0, 1.0, 1.0, 1.0, 1.0, 1.0, 1.0, 1.0, 1.0, 1.0, 1.0, 1.0, 1.0, 1.0, 1.0, 1.0, 1.0, 1.0, 1.0, 1.0, 1.0, 1.0, 1.0, 1.0, 1.0, 1.0, 1.0, 1.0, 1.0, 1.0, 1.0, 1.0, 1.0, 1.0, 1.0, 1.0, 1.0, 1.0, 1.0, 1.0, 1.0, 1.0, 1.0, 1.0, 1.0, 1.0, 1.0, 1.0, 1.0, 1.0, 1.0, 1.0, 1.0, 1.0, 1.0, 1.0, 1.0, 1.0, 1.0, 1.0, 1.0, 1.0, 1.0, 1.0, 1.0, 1.0, 1.0, 1.0, 1.0, 1.0, 1.0, 1.0, 1.0, 1.0, 1.0, 1.0, 1.0, 1.0, 1.0, 1.0, 1.0, 1.0, 1.0, 1.0, 1.0, 1.0, 1.0, 1.0, 1.0, 1.0, 1.0, 1.0, 1.0, 1.0, 1.0, 1.0, 1.0, 1.0, 1.0, 1.0, 1.0, 1.0, 1.0, 1.0, 1.0, 1.0, 1.0, 1.0, 1.0, 1.0, 1.0, 1.0, 1.0, 1.0, 1.0, 1.0, 1.0, 1.0, 1.0, 1.0, 1.0, 1.0, 1.0, 1.0, 1.0, 1.0, 1.0, 1.0, 1.0, 1.0, 1.0, 1.0, 1.0, 1.0, 1.0, 1.0, 1.0, 1.0, 1.0, 1.0, 1.0, 1.0, 1.0, 1.0, 1.0, 1.0, 1.0, 1.0, 1.0, 1.0, 1.0, 1.0, 1.0, 1.0, 1.0, 1.0, 1.0, 1.0, 1.0, 1.0, 1.0, 1.0, 1.0, 1.0, 1.0, 1.0, 1.0, 1.0, 1.0, 1.0, 1.0, 1.0, 1.0, 1.0, 1.0, 1.0, 1.0, 1.0, 1.0, 1.0, 1.0, 1.0, 1.0, 1.0, 1.0, 1.0, 1.0, 1.0, 1.0, 1.0, 1.0, 1.0, 1.0, 1.0, 1.0, 1.0, 1.0, 1.0, 1.0, 1.0, 1.0, 1.0, 1.0, 1.0, 1.0, 1.0, 1.0, 1.0, 1.0, 1.0, 1.0, 1.0, 1.0, 1.0, 1.0, 1.0, 1.0, 1.0, 1.0, 1.0, 1.0, 1.0, 1.0, 1.0, 1.0, 1.0, 1.0, 1.0, 1.0, 1.0, 1.0, 1.0, 1.0, 1.0, 1.0, 1.0, 1.0, 1.0, 1.0, 1.0, 1.0, 1.0, 1.0, 1.0, 1.0, 1.0, 1.0, 1.0, 1.0, 1.0, 1.0, 1.0, 1.0, 1.0, 1.0, 1.0, 1.0, 1.0, 1.0, 1.0, 1.0, 1.0, 1.0, 1.0, 1.0, 1.0, 1.0, 1.0, 1.0, 1.0, 1.0, 1.0, 1.0, 1.0, 1.0, 1.0, 1.0, 1.0, 1.0, 1.0, 1.0, 1.0, 1.0, 1.0, 1.0, 1.0, 1.0, 1.0, 1.0, 1.0, 1.0, 1.0, 1.0, 1.0, 1.0, 1.0, 1.0, 1.0, 1.0, 1.0, 1.0, 1.0, 1.0, 1.0, 1.0, 1.0, 1.0, 1.0, 1.0, 1.0, 1.0, 1.0, 1.0, 1.0, 1.0, 1.0, 1.0, 1.0, 1.0, 1.0, 1.0, 1.0, 1.0, 1.0, 1.0, 1.0, 1.0, 1.0, 1.0, 1.0, 1.0, 1.0, 1.0, 1.0, 1.0, 1.0, 1.0, 1.0, 1.0, 1.0, 1.0, 1.0, 1.0, 1.0, 1.0, 1.0, 1.0, 1.0, 1.0, 1.0, 1.0, 1.0, 1.0, 1.0, 1.0, 1.0, 1.0, 1.0, 1.0, 1.0, 1.0, 1.0, 1.0, 1.0, 1.0, 1.0, 1.0, 1.0, 1.0, 1.0, 1.0, 1.0, 1.0, 1.0, 1.0, 1.0, 1.0, 1.0, 1.0, 1.0, 1.0, 1.0, 1.0, 1.0, 1.0, 1.0, 1.0, 1.0, 1.0, 1.0, 1.0, 1.0, 1.0, 1.0, 1.0, 1.0, 1.0, 1.0, 1.0, 1.0, 1.0, 1.0, 1.0, 1.0, 1.0, 1.0, 1.0, 1.0, 1.0, 1.0, 1.0, 1.0, 1.0, 1.0, 1.0, 1.0, 1.0, 1.0, 1.0, 1.0, 1.0, 1.0, 1.0, 1.0, 1.0, 1.0, 1.0, 1.0, 1.0, 1.0, 1.0, 1.0, 1.0, 1.0, 1.0, 1.0, 1.0, 1.0, 1.0, 1.0, 1.0, 1.0, 1.0, 1.0, 1.0, 1.0, 1.0, 1.0, 1.0, 1.0, 1.0, 1.0, 1.0, 1.0, 1.0, 1.0, 1.0, 1.0, 1.0, 1.0, 1.0, 1.0, 1.0, 1.0, 1.0, 1.0, 1.0, 1.0, 1.0, 1.0, 1.0, 1.0, 1.0, 1.0, 1.0, 1.0, 1.0, 1.0, 1.0, 1.0, 1.0, 1.0, 1.0, 1.0, 1.0, 1.0, 1.0, 1.0, 1.0, 1.0, 1.0, 1.0, 1.0, 1.0, 1.0, 1.0, 1.0, 1.0, 1.0, 1.0, 1.0, 1.0, 1.0, 1.0, 1.0, 1.0, 1.0, 1.0, 1.0, 1.0, 1.0, 1.0, 1.0, 1.0, 1.0, 1.0, 1.0, 1.0, 1.0, 1.0, 1.0, 1.0, 1.0, 1.0, 1.0, 1.0, 1.0, 1.0, 1.0, 1.0, 1.0, 1.0, 1.0, 1.0, 1.0, 1.0, 1.0, 1.0, 1.0, 1.0, 1.0, 1.0, 1.0, 1.0, 1.0, 1.0, 1.0, 1.0, 1.0, 1.0, 1.0, 1.0, 1.0, 1.0, 1.0, 1.0, 1.0, 1.0, 1.0, 1.0, 1.0, 1.0, 1.0, 1.0, 1.0, 1.0, 1.0, 1.0, 1.0, 1.0, 1.0, 1.0, 1.0, 1.0, 1.0, 1.0, 1.0, 1.0, 1.0, 1.0, 1.0, 1.0, 1.0, 1.0, 1.0, 1.0, 1.0, 1.0, 1.0, 1.0, 1.0, 1.0, 1.0, 1.0, 1.0, 1.0, 1.0, 1.0, 1.0, 1.0, 1.0, 1.0, 1.0, 1.0, 1.0, 1.0, 1.0, 1.0, 1.0, 1.0, 1.0, 1.0, 1.0, 1.0, 1.0, 1.0, 1.0, 1.0, 1.0, 1.0, 1.0, 1.0, 1.0, 1.0, 1.0, 1.0, 1.0, 1.0, 1.0, 1.0, 1.0, 1.0, 1.0, 1.0, 1.0, 1.0, 1.0, 1.0, 1.0, 1.0, 1.0, 1.0, 1.0, 1.0, 1.0, 1.0, 1.0, 1.0, 1.0, 1.0, 1.0, 1.0, 1.0, 1.0, 1.0, 1.0, 1.0, 1.0, 1.0, 1.0, 1.0, 1.0, 1.0, 1.0, 1.0, 1.0, 1.0, 1.0, 1.0, 1.0, 1.0, 1.0, 1.0, 1.0, 1.0, 1.0, 1.0, 1.0, 1.0, 1.0, 1.0, 1.0, 1.0, 1.0, 1.0, 1.0, 1.0, 1.0, 1.0, 1.0, 1.0, 1.0, 1.0, 1.0, 1.0, 1.0, 1.0, 1.0, 1.0, 1.0, 1.0, 1.0, 1.0, 1.0, 1.0, 1.0, 1.0, 1.0, 1.0, 1.0, 1.0, 1.0, 1.0, 1.0, 1.0, 1.0, 1.0, 1.0, 1.0, 1.0, 1.0, 1.0, 1.0, 1.0, 1.0, 1.0, 1.0, 1.0, 1.0, 1.0, 1.0, 1.0, 1.0, 1.0, 1.0, 1.0, 1.0, 1.0, 1.0, 1.0, 1.0, 1.0, 1.0, 1.0, 1.0, 1.0, 1.0, 1.0, 1.0, 1.0, 1.0, 1.0, 1.0, 1.0, 1.0, 1.0, 1.0, 1.0, 1.0, 1.0, 1.0, 1.0, 1.0, 1.0, 1.0, 1.0, 1.0, 1.0, 1.0, 1.0, 1.0, 1.0, 1.0, 1.0, 1.0, 1.0, 1.0, 1.0, 1.0, 1.0, 1.0, 1.0, 1.0, 1.0, 1.0, 1.0, 1.0, 1.0, 1.0, 1.0, 1.0, 1.0, 1.0, 1.0, 1.0, 1.0, 1.0, 1.0, 1.0, 1.0, 1.0, 1.0, 1.0, 1.0, 1.0, 1.0, 1.0, 1.0, 1.0, 1.0, 1.0, 1.0, 1.0, 1.0, 1.0, 1.0, 1.0, 1.0, 1.0, 1.0, 1.0, 1.0, 1.0, 1.0, 1.0, 1.0, 1.0, 1.0, 1.0, 1.0, 1.0, 1.0, 1.0, 1.0, 1.0, 1.0, 1.0, 1.0, 1.0, 1.0, 1.0, 1.0, 1.0, 1.0, 1.0, 1.0, 1.0, 1.0, 1.0, 1.0, 1.0])
me_mesh.materials.append(mat_material_001)
me_mesh.use_remesh_preserve_volume = False
me_mesh.use_remesh_preserve_attributes = False
me_mesh.use_mirror_vertex_groups = False
me_mesh.update()
arm_armature = bpy.data.armatures.new('Armature')  # bones are not reproduced

# ---- objects
ob_armature = bpy.data.objects.new('Armature', arm_armature)
ob_mesh = bpy.data.objects.new('Mesh', me_mesh)
ob_lamp = bpy.data.objects.new('Lamp', light_spot)
ob_camera = bpy.data.objects.new('Camera', cam_camera)

# ---- transforms, parenting, visibility, modifiers, constraints
ob_armature.location = (-0.004757, 0.009102, -1.531)
ob_armature.lock_rotations_4d = False
ob_armature.empty_display_type = 'ARROWS'
ob_armature.color = (0.0, 0.0, 0.0, 1.0)
ob_armature.lineart.crease_threshold = 0.0
ob_mesh.parent = ob_armature
ob_mesh.matrix_parent_inverse = Matrix(((1.0, 0.0, 2.328e-10, 0.004757), (0.0, 1.0, 4.657e-10, -0.009102), (0.0, 0.0, 1.0, 1.531), (0.0, 0.0, 0.0, 1.0)))
ob_mesh.location = (0.0, 0.0, 0.0)
ob_mesh.lock_rotations_4d = False
ob_mesh.empty_display_type = 'ARROWS'
ob_mesh.color = (0.0, 0.0, 0.0, 1.0)
ob_mesh.lineart.crease_threshold = 0.0
_vg = ob_mesh.vertex_groups.new(name='Bone')
_vg.add([45, 46, 47, 48, 49, 50, 51, 52, 53, 54, 55, 56, 57, 58, 59, 60, 61, 62, 63, 64, 65, 66, 67, 68, 69, 70, 71, 72, 73, 74, 75, 76, 77, 78, 79, 80, 81, 82, 83, 84, 85, 86, 87, 88, 89, 90, 91, 92, 93, 94, 95, 96, 97, 98, 99, 100, 101, 102, 103, 104, 105, 106, 107, 108, 109, 110, 111, 112, 113, 114, 115, 116, 117, 118, 119, 120, 121, 122, 123, 124, 125, 126], 1.0, 'REPLACE')
_m = ob_mesh.modifiers.new('Armature', 'ARMATURE')
_m.object = ob_armature
_m.use_bone_envelopes = True
ob_lamp.location = (4.076, 1.005, 5.904)
ob_lamp.rotation_euler = (0.6503, 0.05522, 1.866)
ob_lamp.lock_rotations_4d = False
ob_lamp.empty_display_type = 'ARROWS'
ob_lamp.color = (0.0, 0.0, 0.0, 0.0)
ob_lamp.lineart.crease_threshold = 0.0
ob_camera.location = (7.481, -6.508, 5.344)
ob_camera.rotation_euler = (1.109, 0.01082, 0.8149)
ob_camera.lock_rotations_4d = False
ob_camera.empty_display_type = 'ARROWS'
ob_camera.color = (0.0, 0.0, 0.0, 0.0)
ob_camera.display_type = 'WIRE'
ob_camera.lineart.crease_threshold = 0.0

# ---- collection membership
col_collection_1.objects.link(ob_armature)
col_collection_1.objects.link(ob_mesh)
col_collection_1.objects.link(ob_lamp)
col_collection_1.objects.link(ob_camera)

# ---- scene / render settings (as saved in the file)
scene.camera = ob_camera
scene.frame_start = 1; scene.frame_end = 12; scene.frame_set(12)
scene.render.engine = 'BLENDER_EEVEE_NEXT'
scene.render.image_settings.file_format = 'JPEG'
scene.render.image_settings.color_mode = 'RGB'
scene.render.image_settings.compression = 90
scene.render.resolution_x = 800
scene.render.resolution_y = 600
scene.render.pixel_aspect_x = 100.0
scene.render.pixel_aspect_y = 100.0
scene.render.fps = 25
scene.render.dither_intensity = 0.0
scene.render.use_compositing = False
scene.render.use_sequencer = False
scene.render.bake_margin = 2
scene.render.bake_bias = 0.0
scene.render.use_stamp_time = False
scene.render.use_stamp_date = False
scene.render.use_stamp_frame = False
scene.render.use_stamp_camera = False
scene.render.use_stamp_scene = False
scene.render.use_stamp_filename = False
scene.render.use_stamp_render_time = False
scene.render.stamp_font_size = 0
scene.cycles.use_denoising = False
scene.cycles.samples = 10
scene.cycles.sampling_pattern = 'TABULATED_SOBOL'
scene.cycles.light_sampling_threshold = 0.0
scene.cycles.use_adaptive_sampling = False
scene.cycles.use_light_tree = False
scene.cycles.blur_glossy = 0.0
scene.cycles.volume_bounces = 1
scene.cycles.pixel_filter_type = 'GAUSSIAN'
scene.cycles.sample_clamp_indirect = 0.0
scene.view_settings.view_transform = 'Raw'
bpy.context.view_layer.update()
